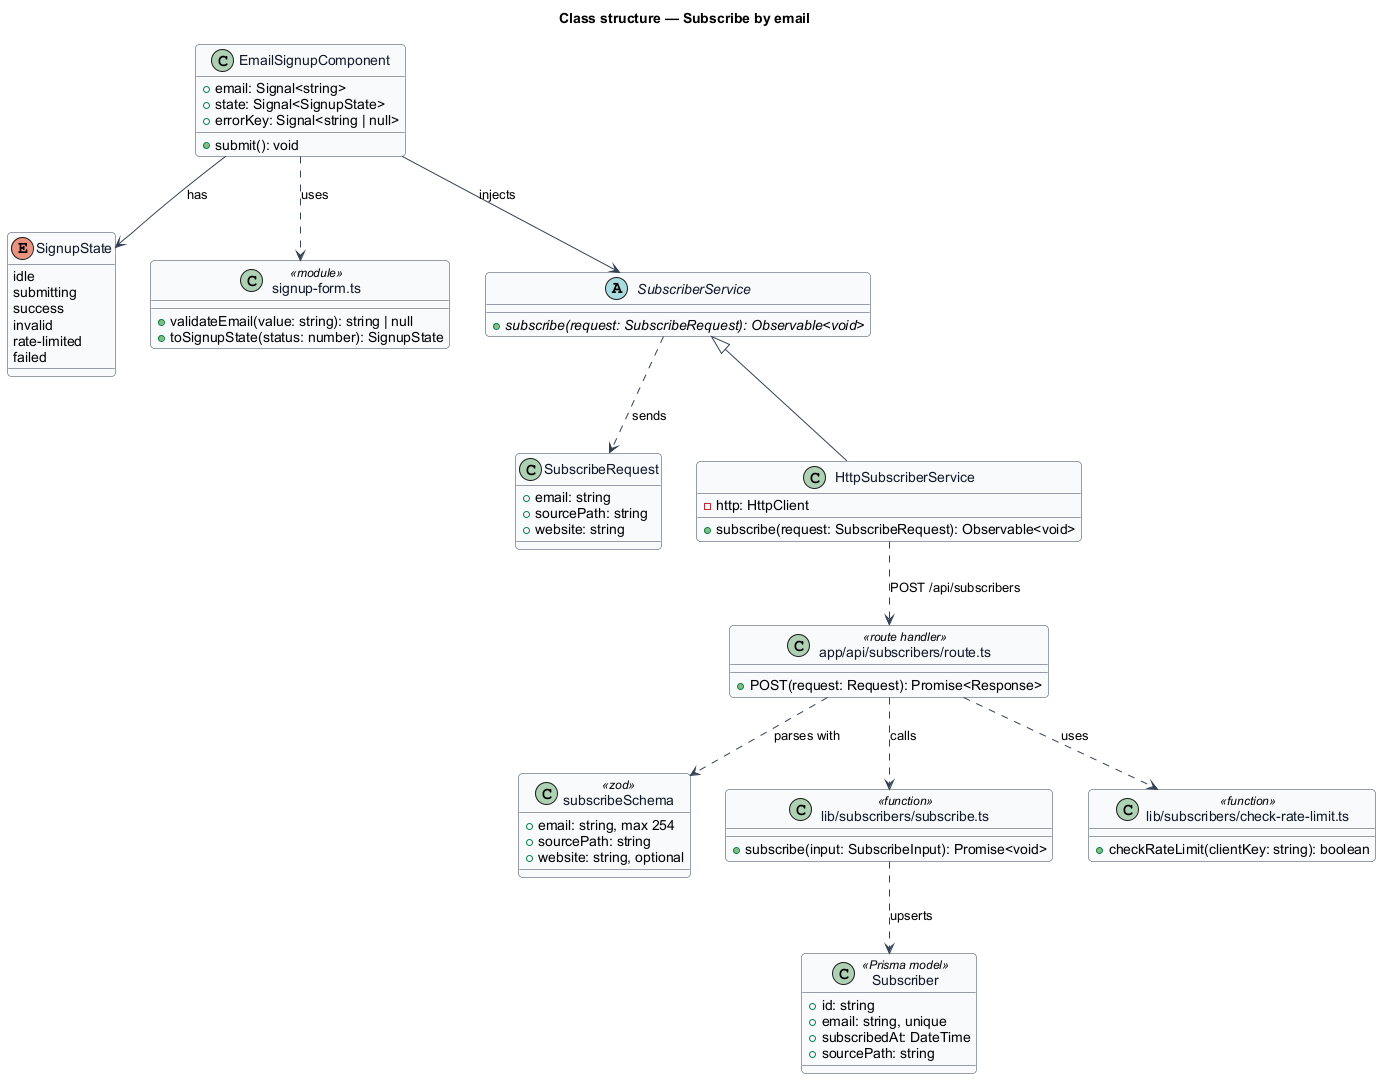

The diagram above was rendered by PlantUML. Its source (embedded in the PNG):
@startuml
' --- shared skin header ---
skinparam backgroundColor #FFFFFF
skinparam shadowing false
skinparam roundcorner 8
skinparam defaultFontName Arial
skinparam ArrowColor #344054
skinparam class {
  BorderColor #344054
  FontColor #101828
  BackgroundColor #F9FAFB
}
' --------------------------
title Class structure — Subscribe by email

enum SignupState {
  idle
  submitting
  success
  invalid
  rate-limited
  failed
}

class EmailSignupComponent {
  +email: Signal<string>
  +state: Signal<SignupState>
  +errorKey: Signal<string | null>
  +submit(): void
}

class "signup-form.ts" as SignupForm <<module>> {
  +validateEmail(value: string): string | null
  +toSignupState(status: number): SignupState
}

class SubscribeRequest {
  +email: string
  +sourcePath: string
  +website: string
}

abstract class SubscriberService {
  +{abstract} subscribe(request: SubscribeRequest): Observable<void>
}

class HttpSubscriberService {
  -http: HttpClient
  +subscribe(request: SubscribeRequest): Observable<void>
}

class "app/api/subscribers/route.ts" as SubscribersRoute <<route handler>> {
  +POST(request: Request): Promise<Response>
}

class subscribeSchema <<zod>> {
  +email: string, max 254
  +sourcePath: string
  +website: string, optional
}

class "lib/subscribers/subscribe.ts" as Subscribe <<function>> {
  +subscribe(input: SubscribeInput): Promise<void>
}

class "lib/subscribers/check-rate-limit.ts" as CheckRateLimit <<function>> {
  +checkRateLimit(clientKey: string): boolean
}

class Subscriber <<Prisma model>> {
  +id: string
  +email: string, unique
  +subscribedAt: DateTime
  +sourcePath: string
}

EmailSignupComponent --> SignupState : has
EmailSignupComponent ..> SignupForm : uses
EmailSignupComponent --> SubscriberService : injects
SubscriberService <|-- HttpSubscriberService
SubscriberService ..> SubscribeRequest : sends
HttpSubscriberService ..> SubscribersRoute : POST /api/subscribers
SubscribersRoute ..> CheckRateLimit : uses
SubscribersRoute ..> subscribeSchema : parses with
SubscribersRoute ..> Subscribe : calls
Subscribe ..> Subscriber : upserts
@enduml